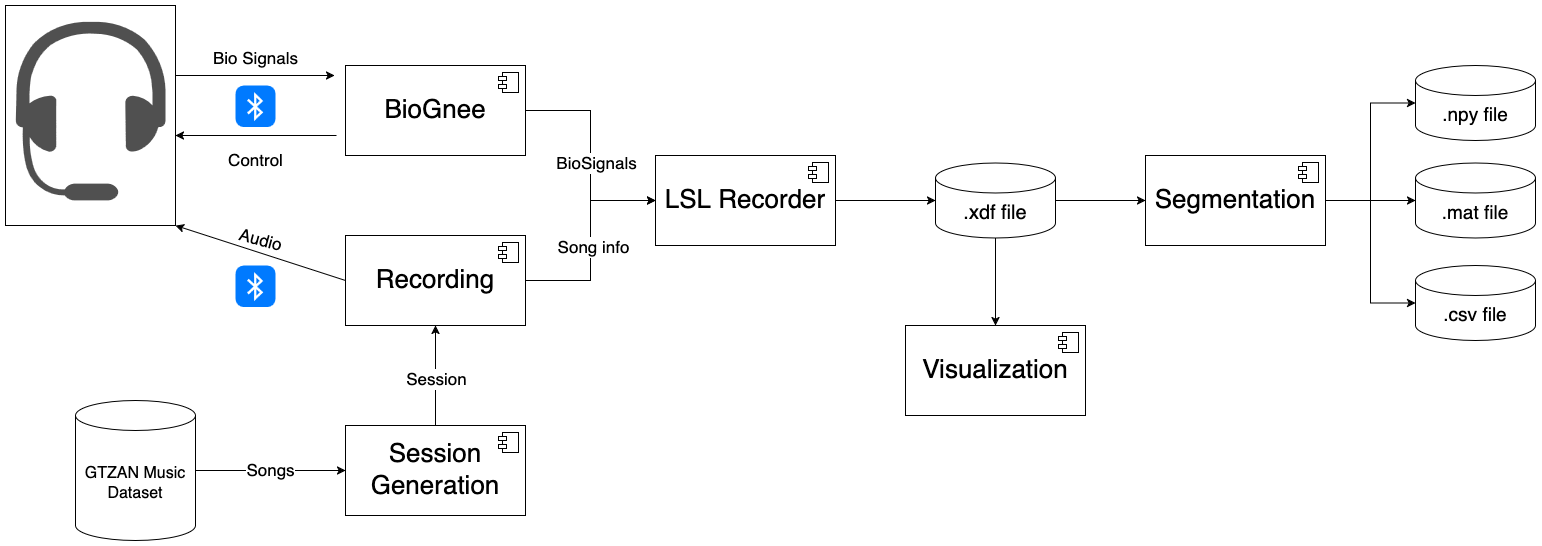

The diagram above was exported from draw.io. Its source (the exported page's mxGraphModel, read from the mxfile embedded in the PNG):
<mxGraphModel dx="1159" dy="855" grid="1" gridSize="10" guides="1" tooltips="1" connect="1" arrows="1" fold="1" page="1" pageScale="1" pageWidth="850" pageHeight="1100" math="0" shadow="0">
  <root>
    <mxCell id="0" />
    <mxCell id="1" parent="0" />
    <mxCell id="dxurQCyv-9-CNpJl-ZLT-55" value="" style="rounded=0;whiteSpace=wrap;html=1;" vertex="1" parent="1">
      <mxGeometry x="30" y="90" width="170" height="220" as="geometry" />
    </mxCell>
    <mxCell id="dxurQCyv-9-CNpJl-ZLT-4" value="" style="sketch=0;pointerEvents=1;shadow=0;dashed=0;html=1;strokeColor=none;fillColor=#505050;labelPosition=center;verticalLabelPosition=bottom;verticalAlign=top;outlineConnect=0;align=center;shape=mxgraph.office.devices.headset;" vertex="1" parent="1">
      <mxGeometry x="40" y="105" width="150" height="180" as="geometry" />
    </mxCell>
    <mxCell id="dxurQCyv-9-CNpJl-ZLT-31" style="edgeStyle=orthogonalEdgeStyle;rounded=0;orthogonalLoop=1;jettySize=auto;html=1;entryX=0;entryY=0.5;entryDx=0;entryDy=0;" edge="1" parent="1" source="dxurQCyv-9-CNpJl-ZLT-5" target="dxurQCyv-9-CNpJl-ZLT-29">
      <mxGeometry relative="1" as="geometry" />
    </mxCell>
    <mxCell id="dxurQCyv-9-CNpJl-ZLT-32" value="BioSignals" style="edgeLabel;html=1;align=center;verticalAlign=middle;resizable=0;points=[];fontSize=17;" vertex="1" connectable="0" parent="dxurQCyv-9-CNpJl-ZLT-31">
      <mxGeometry x="0.1413" relative="1" as="geometry">
        <mxPoint x="5" y="-8" as="offset" />
      </mxGeometry>
    </mxCell>
    <mxCell id="dxurQCyv-9-CNpJl-ZLT-5" value="&lt;font style=&quot;font-size: 26px;&quot;&gt;BioGnee&lt;/font&gt;" style="html=1;dropTarget=0;whiteSpace=wrap;" vertex="1" parent="1">
      <mxGeometry x="370" y="150" width="180" height="90" as="geometry" />
    </mxCell>
    <mxCell id="dxurQCyv-9-CNpJl-ZLT-6" value="" style="shape=module;jettyWidth=8;jettyHeight=4;" vertex="1" parent="dxurQCyv-9-CNpJl-ZLT-5">
      <mxGeometry x="1" width="20" height="20" relative="1" as="geometry">
        <mxPoint x="-27" y="7" as="offset" />
      </mxGeometry>
    </mxCell>
    <mxCell id="dxurQCyv-9-CNpJl-ZLT-8" value="" style="endArrow=classic;html=1;rounded=0;" edge="1" parent="1">
      <mxGeometry width="50" height="50" relative="1" as="geometry">
        <mxPoint x="200" y="160" as="sourcePoint" />
        <mxPoint x="359" y="160" as="targetPoint" />
      </mxGeometry>
    </mxCell>
    <mxCell id="dxurQCyv-9-CNpJl-ZLT-9" value="" style="endArrow=classic;html=1;rounded=0;" edge="1" parent="1">
      <mxGeometry width="50" height="50" relative="1" as="geometry">
        <mxPoint x="361" y="220" as="sourcePoint" />
        <mxPoint x="200" y="220" as="targetPoint" />
      </mxGeometry>
    </mxCell>
    <mxCell id="dxurQCyv-9-CNpJl-ZLT-10" value="" style="html=1;strokeWidth=1;shadow=0;dashed=0;shape=mxgraph.ios7.misc.bluetooth;fillColor=#007AFF;strokeColor=none;buttonText=;strokeColor2=#222222;fontColor=#222222;fontSize=8;verticalLabelPosition=bottom;verticalAlign=top;align=center;sketch=0;" vertex="1" parent="1">
      <mxGeometry x="260" y="170" width="40" height="41.5" as="geometry" />
    </mxCell>
    <mxCell id="dxurQCyv-9-CNpJl-ZLT-11" value="Bio Signals" style="text;html=1;align=center;verticalAlign=middle;resizable=0;points=[];autosize=1;strokeColor=none;fillColor=none;fontSize=17;" vertex="1" parent="1">
      <mxGeometry x="225" y="128" width="110" height="30" as="geometry" />
    </mxCell>
    <mxCell id="dxurQCyv-9-CNpJl-ZLT-12" value="Control" style="text;html=1;align=center;verticalAlign=middle;resizable=0;points=[];autosize=1;strokeColor=none;fillColor=none;fontSize=17;" vertex="1" parent="1">
      <mxGeometry x="240" y="230" width="80" height="30" as="geometry" />
    </mxCell>
    <mxCell id="dxurQCyv-9-CNpJl-ZLT-33" style="edgeStyle=orthogonalEdgeStyle;rounded=0;orthogonalLoop=1;jettySize=auto;html=1;exitX=1;exitY=0.5;exitDx=0;exitDy=0;entryX=0;entryY=0.5;entryDx=0;entryDy=0;" edge="1" parent="1" source="dxurQCyv-9-CNpJl-ZLT-13" target="dxurQCyv-9-CNpJl-ZLT-29">
      <mxGeometry relative="1" as="geometry" />
    </mxCell>
    <mxCell id="dxurQCyv-9-CNpJl-ZLT-34" value="Song info" style="edgeLabel;html=1;align=center;verticalAlign=middle;resizable=0;points=[];fontSize=17;" vertex="1" connectable="0" parent="dxurQCyv-9-CNpJl-ZLT-33">
      <mxGeometry x="-0.1883" y="-2" relative="1" as="geometry">
        <mxPoint y="-14" as="offset" />
      </mxGeometry>
    </mxCell>
    <mxCell id="dxurQCyv-9-CNpJl-ZLT-13" value="&lt;font style=&quot;font-size: 26px;&quot;&gt;Recording&lt;/font&gt;" style="html=1;dropTarget=0;whiteSpace=wrap;" vertex="1" parent="1">
      <mxGeometry x="370" y="320" width="180" height="90" as="geometry" />
    </mxCell>
    <mxCell id="dxurQCyv-9-CNpJl-ZLT-14" value="" style="shape=module;jettyWidth=8;jettyHeight=4;" vertex="1" parent="dxurQCyv-9-CNpJl-ZLT-13">
      <mxGeometry x="1" width="20" height="20" relative="1" as="geometry">
        <mxPoint x="-27" y="7" as="offset" />
      </mxGeometry>
    </mxCell>
    <mxCell id="dxurQCyv-9-CNpJl-ZLT-15" value="" style="endArrow=classic;html=1;rounded=0;exitX=0;exitY=0.5;exitDx=0;exitDy=0;entryX=1;entryY=1;entryDx=0;entryDy=0;" edge="1" parent="1" source="dxurQCyv-9-CNpJl-ZLT-13" target="dxurQCyv-9-CNpJl-ZLT-55">
      <mxGeometry width="50" height="50" relative="1" as="geometry">
        <mxPoint x="350" y="360" as="sourcePoint" />
        <mxPoint x="160" y="290" as="targetPoint" />
      </mxGeometry>
    </mxCell>
    <mxCell id="dxurQCyv-9-CNpJl-ZLT-17" value="Audio" style="text;html=1;align=center;verticalAlign=middle;resizable=0;points=[];autosize=1;strokeColor=none;fillColor=none;rotation=15;fontSize=17;" vertex="1" parent="1">
      <mxGeometry x="250" y="310" width="70" height="30" as="geometry" />
    </mxCell>
    <mxCell id="dxurQCyv-9-CNpJl-ZLT-18" value="" style="html=1;strokeWidth=1;shadow=0;dashed=0;shape=mxgraph.ios7.misc.bluetooth;fillColor=#007AFF;strokeColor=none;buttonText=;strokeColor2=#222222;fontColor=#222222;fontSize=8;verticalLabelPosition=bottom;verticalAlign=top;align=center;sketch=0;" vertex="1" parent="1">
      <mxGeometry x="260" y="350" width="40" height="41.5" as="geometry" />
    </mxCell>
    <mxCell id="dxurQCyv-9-CNpJl-ZLT-27" style="edgeStyle=orthogonalEdgeStyle;rounded=0;orthogonalLoop=1;jettySize=auto;html=1;exitX=0.5;exitY=0;exitDx=0;exitDy=0;entryX=0.5;entryY=1;entryDx=0;entryDy=0;" edge="1" parent="1" source="dxurQCyv-9-CNpJl-ZLT-19" target="dxurQCyv-9-CNpJl-ZLT-13">
      <mxGeometry relative="1" as="geometry" />
    </mxCell>
    <mxCell id="dxurQCyv-9-CNpJl-ZLT-56" value="&lt;font style=&quot;font-size: 17px;&quot;&gt;Session&lt;/font&gt;" style="edgeLabel;html=1;align=center;verticalAlign=middle;resizable=0;points=[];" vertex="1" connectable="0" parent="dxurQCyv-9-CNpJl-ZLT-27">
      <mxGeometry x="-0.0826" relative="1" as="geometry">
        <mxPoint as="offset" />
      </mxGeometry>
    </mxCell>
    <mxCell id="dxurQCyv-9-CNpJl-ZLT-19" value="&lt;font style=&quot;font-size: 26px;&quot;&gt;Session Generation&lt;/font&gt;" style="html=1;dropTarget=0;whiteSpace=wrap;" vertex="1" parent="1">
      <mxGeometry x="370" y="510" width="180" height="90" as="geometry" />
    </mxCell>
    <mxCell id="dxurQCyv-9-CNpJl-ZLT-20" value="" style="shape=module;jettyWidth=8;jettyHeight=4;" vertex="1" parent="dxurQCyv-9-CNpJl-ZLT-19">
      <mxGeometry x="1" width="20" height="20" relative="1" as="geometry">
        <mxPoint x="-27" y="7" as="offset" />
      </mxGeometry>
    </mxCell>
    <mxCell id="dxurQCyv-9-CNpJl-ZLT-26" value="&lt;font style=&quot;font-size: 17px;&quot;&gt;Songs&lt;/font&gt;" style="edgeStyle=orthogonalEdgeStyle;rounded=0;orthogonalLoop=1;jettySize=auto;html=1;entryX=0;entryY=0.5;entryDx=0;entryDy=0;" edge="1" parent="1" source="dxurQCyv-9-CNpJl-ZLT-21" target="dxurQCyv-9-CNpJl-ZLT-19">
      <mxGeometry relative="1" as="geometry" />
    </mxCell>
    <mxCell id="dxurQCyv-9-CNpJl-ZLT-21" value="&lt;font style=&quot;font-size: 16px;&quot;&gt;GTZAN Music Dataset&lt;/font&gt;" style="shape=cylinder3;whiteSpace=wrap;html=1;boundedLbl=1;backgroundOutline=1;size=15;" vertex="1" parent="1">
      <mxGeometry x="100" y="485" width="120" height="140" as="geometry" />
    </mxCell>
    <mxCell id="dxurQCyv-9-CNpJl-ZLT-29" value="&lt;font style=&quot;font-size: 26px;&quot;&gt;LSL Recorder&lt;/font&gt;" style="html=1;dropTarget=0;whiteSpace=wrap;" vertex="1" parent="1">
      <mxGeometry x="680" y="240" width="180" height="90" as="geometry" />
    </mxCell>
    <mxCell id="dxurQCyv-9-CNpJl-ZLT-30" value="" style="shape=module;jettyWidth=8;jettyHeight=4;" vertex="1" parent="dxurQCyv-9-CNpJl-ZLT-29">
      <mxGeometry x="1" width="20" height="20" relative="1" as="geometry">
        <mxPoint x="-27" y="7" as="offset" />
      </mxGeometry>
    </mxCell>
    <mxCell id="dxurQCyv-9-CNpJl-ZLT-41" style="edgeStyle=orthogonalEdgeStyle;rounded=0;orthogonalLoop=1;jettySize=auto;html=1;entryX=0;entryY=0.5;entryDx=0;entryDy=0;" edge="1" parent="1" source="dxurQCyv-9-CNpJl-ZLT-36" target="dxurQCyv-9-CNpJl-ZLT-39">
      <mxGeometry relative="1" as="geometry" />
    </mxCell>
    <mxCell id="dxurQCyv-9-CNpJl-ZLT-52" style="edgeStyle=orthogonalEdgeStyle;rounded=0;orthogonalLoop=1;jettySize=auto;html=1;entryX=0.5;entryY=0;entryDx=0;entryDy=0;" edge="1" parent="1" source="dxurQCyv-9-CNpJl-ZLT-36" target="dxurQCyv-9-CNpJl-ZLT-50">
      <mxGeometry relative="1" as="geometry" />
    </mxCell>
    <mxCell id="dxurQCyv-9-CNpJl-ZLT-36" value="&lt;font style=&quot;font-size: 20px;&quot;&gt;.&lt;font&gt;xdf file&lt;/font&gt;&lt;/font&gt;" style="shape=cylinder3;whiteSpace=wrap;html=1;boundedLbl=1;backgroundOutline=1;size=15;" vertex="1" parent="1">
      <mxGeometry x="960" y="247.5" width="120" height="75" as="geometry" />
    </mxCell>
    <mxCell id="dxurQCyv-9-CNpJl-ZLT-37" style="edgeStyle=orthogonalEdgeStyle;rounded=0;orthogonalLoop=1;jettySize=auto;html=1;entryX=0;entryY=0.5;entryDx=0;entryDy=0;entryPerimeter=0;" edge="1" parent="1" source="dxurQCyv-9-CNpJl-ZLT-29" target="dxurQCyv-9-CNpJl-ZLT-36">
      <mxGeometry relative="1" as="geometry" />
    </mxCell>
    <mxCell id="dxurQCyv-9-CNpJl-ZLT-39" value="&lt;font style=&quot;font-size: 26px;&quot;&gt;Segmentation&lt;/font&gt;" style="html=1;dropTarget=0;whiteSpace=wrap;" vertex="1" parent="1">
      <mxGeometry x="1170" y="240" width="180" height="90" as="geometry" />
    </mxCell>
    <mxCell id="dxurQCyv-9-CNpJl-ZLT-40" value="" style="shape=module;jettyWidth=8;jettyHeight=4;" vertex="1" parent="dxurQCyv-9-CNpJl-ZLT-39">
      <mxGeometry x="1" width="20" height="20" relative="1" as="geometry">
        <mxPoint x="-27" y="7" as="offset" />
      </mxGeometry>
    </mxCell>
    <mxCell id="dxurQCyv-9-CNpJl-ZLT-44" value="&lt;font style=&quot;font-size: 19px;&quot;&gt;.&lt;font&gt;mat file&lt;/font&gt;&lt;/font&gt;" style="shape=cylinder3;whiteSpace=wrap;html=1;boundedLbl=1;backgroundOutline=1;size=15;" vertex="1" parent="1">
      <mxGeometry x="1440" y="247.5" width="120" height="75" as="geometry" />
    </mxCell>
    <mxCell id="dxurQCyv-9-CNpJl-ZLT-45" value="&lt;font style=&quot;font-size: 19px;&quot;&gt;.npy&lt;font&gt;&amp;nbsp;file&lt;/font&gt;&lt;/font&gt;" style="shape=cylinder3;whiteSpace=wrap;html=1;boundedLbl=1;backgroundOutline=1;size=15;" vertex="1" parent="1">
      <mxGeometry x="1440" y="150" width="120" height="75" as="geometry" />
    </mxCell>
    <mxCell id="dxurQCyv-9-CNpJl-ZLT-46" value="&lt;font style=&quot;font-size: 19px;&quot;&gt;.&lt;font&gt;csv file&lt;/font&gt;&lt;/font&gt;" style="shape=cylinder3;whiteSpace=wrap;html=1;boundedLbl=1;backgroundOutline=1;size=15;" vertex="1" parent="1">
      <mxGeometry x="1440" y="350" width="120" height="75" as="geometry" />
    </mxCell>
    <mxCell id="dxurQCyv-9-CNpJl-ZLT-47" style="edgeStyle=orthogonalEdgeStyle;rounded=0;orthogonalLoop=1;jettySize=auto;html=1;entryX=0;entryY=0.5;entryDx=0;entryDy=0;entryPerimeter=0;" edge="1" parent="1" source="dxurQCyv-9-CNpJl-ZLT-39" target="dxurQCyv-9-CNpJl-ZLT-45">
      <mxGeometry relative="1" as="geometry" />
    </mxCell>
    <mxCell id="dxurQCyv-9-CNpJl-ZLT-48" style="edgeStyle=orthogonalEdgeStyle;rounded=0;orthogonalLoop=1;jettySize=auto;html=1;entryX=0;entryY=0.5;entryDx=0;entryDy=0;entryPerimeter=0;" edge="1" parent="1" source="dxurQCyv-9-CNpJl-ZLT-39" target="dxurQCyv-9-CNpJl-ZLT-44">
      <mxGeometry relative="1" as="geometry" />
    </mxCell>
    <mxCell id="dxurQCyv-9-CNpJl-ZLT-49" style="edgeStyle=orthogonalEdgeStyle;rounded=0;orthogonalLoop=1;jettySize=auto;html=1;entryX=0;entryY=0.5;entryDx=0;entryDy=0;entryPerimeter=0;" edge="1" parent="1" source="dxurQCyv-9-CNpJl-ZLT-39" target="dxurQCyv-9-CNpJl-ZLT-46">
      <mxGeometry relative="1" as="geometry" />
    </mxCell>
    <mxCell id="dxurQCyv-9-CNpJl-ZLT-50" value="&lt;font style=&quot;font-size: 26px;&quot;&gt;Visualization&lt;/font&gt;" style="html=1;dropTarget=0;whiteSpace=wrap;" vertex="1" parent="1">
      <mxGeometry x="930" y="410" width="180" height="90" as="geometry" />
    </mxCell>
    <mxCell id="dxurQCyv-9-CNpJl-ZLT-51" value="" style="shape=module;jettyWidth=8;jettyHeight=4;" vertex="1" parent="dxurQCyv-9-CNpJl-ZLT-50">
      <mxGeometry x="1" width="20" height="20" relative="1" as="geometry">
        <mxPoint x="-27" y="7" as="offset" />
      </mxGeometry>
    </mxCell>
  </root>
</mxGraphModel>